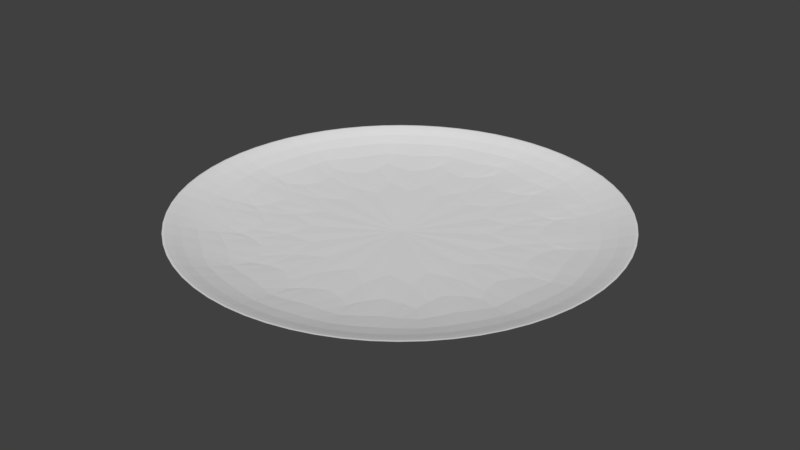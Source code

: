 # Source: PlateFlat.blend  (saved by Blender 2.79.0; exported with 4.5.12 LTS)
import bpy
from mathutils import Matrix  # noqa: F401  (used for matrix-valued properties, if any)

bpy.ops.wm.read_factory_settings(use_empty=True)
scene = bpy.context.scene
scene.name = 'Scene'

# ---- collections
col_collection_1 = bpy.data.collections.new('Collection 1'); scene.collection.children.link(col_collection_1)

# ---- world
world_world = bpy.data.worlds.new('World'); scene.world = world_world
world_world.color = (0.05088, 0.05088, 0.05088)
world_world.use_sun_shadow = False
world_world.sun_shadow_jitter_overblur = 0.0
world_world.cycles.sampling_method = 'MANUAL'

# ---- meshes
me_cylinder_001 = bpy.data.meshes.new('Cylinder.001')
me_cylinder_001.from_pydata([(-5.083e-08, 0.7111, -3.519), (-2.756e-08, 0.7274, -0.3511), (0.2721, 0.657, -3.519), (0.2784, 0.672, -0.3511), (0.5029, 0.5029, -3.519), (0.5143, 0.5143, -0.3511), (0.657, 0.2721, -3.519), (0.672, 0.2784, -0.3511), (0.7111, -4.499e-08, -3.519), (0.7274, -3.894e-08, -0.3511), (0.657, -0.2721, -3.519), (0.672, -0.2784, -0.3511), (0.5029, -0.5029, -3.519), (0.5143, -0.5143, -0.3511), (0.2721, -0.657, -3.519), (0.2784, -0.672, -0.3511), (1.064e-07, -0.7111, -3.519), (1.135e-07, -0.7274, -0.3511), (-0.2721, -0.657, -3.519), (-0.2784, -0.672, -0.3511), (-0.5029, -0.5029, -3.519), (-0.5143, -0.5143, -0.3511), (-0.657, -0.2721, -3.519), (-0.672, -0.2784, -0.3511), (-0.7111, -9.048e-09, -3.519), (-0.7274, 6.107e-10, -0.3511), (-0.657, 0.2721, -3.519), (-0.672, 0.2784, -0.3511), (-0.5029, 0.5029, -3.519), (-0.5143, 0.5143, -0.3511), (-0.2721, 0.657, -3.519), (-0.2784, 0.672, -0.3511), (0.0, 1.0, 9.749), (0.3827, 0.9239, 9.749), (0.7071, 0.7071, 9.749), (0.9239, 0.3827, 9.749), (1.0, -4.371e-08, 9.749), (0.9239, -0.3827, 9.749), (0.7071, -0.7071, 9.749), (0.3827, -0.9239, 9.749), (1.51e-07, -1.0, 9.749), (-0.3827, -0.9239, 9.749), (-0.7071, -0.7071, 9.749), (-0.9239, -0.3827, 9.749), (-1.0, 1.192e-08, 9.749), (-0.9239, 0.3827, 9.749), (-0.7071, 0.7071, 9.749), (-0.3827, 0.9239, 9.749), (-4.532e-08, 0.7514, -1.0), (0.2876, 0.6942, -1.0), (0.5313, 0.5313, -1.0), (0.6942, 0.2876, -1.0), (0.7514, -4.56e-08, -1.0), (0.6942, -0.2876, -1.0), (0.5313, -0.5313, -1.0), (0.2876, -0.6942, -1.0), (1.113e-07, -0.7514, -1.0), (-0.2876, -0.6942, -1.0), (-0.5313, -0.5313, -1.0), (-0.6942, -0.2876, -1.0), (-0.7514, -5.069e-09, -1.0), (-0.6942, 0.2876, -1.0), (-0.5313, 0.5313, -1.0), (-0.2876, 0.6942, -1.0), (0.3827, 0.9239, 11.75), (0.0, 1.0, 11.75), (0.7071, 0.7071, 11.75), (0.9239, 0.3827, 11.75), (1.0, -4.371e-08, 11.75), (0.9239, -0.3827, 11.75), (0.7071, -0.7071, 11.75), (0.3827, -0.9239, 11.75), (1.51e-07, -1.0, 11.75), (-0.3827, -0.9239, 11.75), (-0.7071, -0.7071, 11.75), (-0.9239, -0.3827, 11.75), (-1.0, 1.192e-08, 11.75), (-0.9239, 0.3827, 11.75), (-0.7071, 0.7071, 11.75), (-0.3827, 0.9239, 11.75), (-4.532e-08, 0.7514, -4.355), (0.2876, 0.6942, -4.355), (0.5313, 0.5313, -4.355), (0.6942, 0.2876, -4.355), (0.7514, -4.56e-08, -4.355), (0.6942, -0.2876, -4.355), (0.5313, -0.5313, -4.355), (0.2876, -0.6942, -4.355), (1.113e-07, -0.7514, -4.355), (-0.2876, -0.6942, -4.355), (-0.5313, -0.5313, -4.355), (-0.6942, -0.2876, -4.355), (-0.7514, -5.069e-09, -4.355), (-0.6942, 0.2876, -4.355), (-0.5313, 0.5313, -4.355), (-0.2876, 0.6942, -4.355)], [], [(32, 65, 64, 33), (33, 64, 66, 34), (34, 66, 67, 35), (35, 67, 68, 36), (36, 68, 69, 37), (37, 69, 70, 38), (38, 70, 71, 39), (39, 71, 72, 40), (40, 72, 73, 41), (41, 73, 74, 42), (42, 74, 75, 43), (43, 75, 76, 44), (44, 76, 77, 45), (45, 77, 78, 46), (3, 1, 31, 29, 27, 25, 23, 21, 19, 17, 15, 13, 11, 9, 7, 5), (46, 78, 79, 47), (47, 79, 65, 32), (0, 2, 4, 6, 8, 10, 12, 14, 16, 18, 20, 22, 24, 26, 28, 30), (49, 48, 32, 33), (50, 49, 33, 34), (51, 50, 34, 35), (52, 51, 35, 36), (53, 52, 36, 37), (54, 53, 37, 38), (55, 54, 38, 39), (56, 55, 39, 40), (57, 56, 40, 41), (58, 57, 41, 42), (59, 58, 42, 43), (60, 59, 43, 44), (61, 60, 44, 45), (62, 61, 45, 46), (63, 62, 46, 47), (48, 63, 47, 32), (81, 80, 48, 49), (82, 81, 49, 50), (83, 82, 50, 51), (84, 83, 51, 52), (85, 84, 52, 53), (86, 85, 53, 54), (87, 86, 54, 55), (88, 87, 55, 56), (89, 88, 56, 57), (90, 89, 57, 58), (91, 90, 58, 59), (92, 91, 59, 60), (93, 92, 60, 61), (94, 93, 61, 62), (95, 94, 62, 63), (80, 95, 63, 48), (1, 3, 64, 65), (3, 5, 66, 64), (5, 7, 67, 66), (7, 9, 68, 67), (9, 11, 69, 68), (11, 13, 70, 69), (13, 15, 71, 70), (15, 17, 72, 71), (17, 19, 73, 72), (19, 21, 74, 73), (21, 23, 75, 74), (23, 25, 76, 75), (25, 27, 77, 76), (27, 29, 78, 77), (29, 31, 79, 78), (31, 1, 65, 79), (2, 0, 80, 81), (4, 2, 81, 82), (6, 4, 82, 83), (8, 6, 83, 84), (10, 8, 84, 85), (12, 10, 85, 86), (14, 12, 86, 87), (16, 14, 87, 88), (18, 16, 88, 89), (20, 18, 89, 90), (22, 20, 90, 91), (24, 22, 91, 92), (26, 24, 92, 93), (28, 26, 93, 94), (30, 28, 94, 95), (0, 30, 95, 80)])
me_cylinder_001.use_remesh_preserve_volume = False
me_cylinder_001.use_remesh_preserve_attributes = False
me_cylinder_001.use_mirror_vertex_groups = False
me_cylinder_001.update()

# ---- objects
ob_cylinder_001 = bpy.data.objects.new('Cylinder.001', me_cylinder_001)

# ---- transforms, parenting, visibility, modifiers, constraints
ob_cylinder_001.location = (0.0, 0.0, 3.463)
ob_cylinder_001.scale = (6.0, 6.0, 0.05)
ob_cylinder_001.lineart.crease_threshold = 0.0
_m = ob_cylinder_001.modifiers.new('Subsurf', 'SUBSURF')
_m.uv_smooth = 'PRESERVE_CORNERS'
_m.quality = 2
_m.levels = 5
_m.show_only_control_edges = False

# ---- collection membership
col_collection_1.objects.link(ob_cylinder_001)

# ---- scene / render settings (as saved in the file)
scene.frame_start = 1; scene.frame_end = 250; scene.frame_set(1)
scene.render.engine = 'CYCLES'
scene.render.resolution_percentage = 50
scene.render.dither_intensity = 0.0
scene.cycles.use_denoising = False
scene.cycles.samples = 128
scene.cycles.sampling_pattern = 'TABULATED_SOBOL'
scene.cycles.use_adaptive_sampling = False
scene.cycles.use_light_tree = False
scene.cycles.blur_glossy = 0.0
scene.cycles.sample_clamp_indirect = 0.0
scene.view_settings.view_transform = 'Standard'
bpy.context.view_layer.update()

# ---- added for rendering (the .blend has no active camera and no usable light): camera, sun
cam_auto = bpy.data.cameras.new('AutoCamera')
cam_auto.lens = 50.0
cam_auto.sensor_width = 36.0
cam_auto.clip_end = 1000.0
ob_auto_camera = bpy.data.objects.new('AutoCamera', cam_auto)
scene.collection.objects.link(ob_auto_camera)
ob_auto_camera.location = (15.7192, -18.8631, 16.2228)
ob_auto_camera.rotation_euler = (1.09748, -7.21219e-08, 0.694738)
scene.camera = ob_auto_camera
light_auto_sun = bpy.data.lights.new('AutoSun', 'SUN')
light_auto_sun.energy = 3.0
light_auto_sun.angle = 0.0523599
ob_auto_sun = bpy.data.objects.new('AutoSun', light_auto_sun)
scene.collection.objects.link(ob_auto_sun)
ob_auto_sun.rotation_euler = (0.872665, 0.174533, 0.523599)
bpy.context.view_layer.update()
